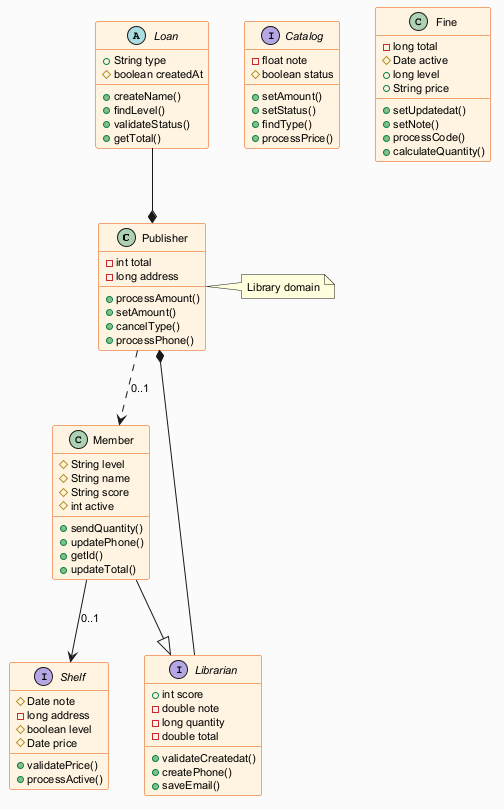

The diagram above was rendered by PlantUML. Its source (embedded in the PNG):
@startuml
skinparam backgroundColor #FAFAFA
skinparam classBackgroundColor #FFF3E0
skinparam classBorderColor #E65100
skinparam defaultFontSize 11
class Publisher {
  -int total
  -long address
  +processAmount()
  +setAmount()
  +cancelType()
  +processPhone()
}
interface Catalog {
  -float note
  #boolean status
  +setAmount()
  +setStatus()
  +findType()
  +processPrice()
}
interface Shelf {
  #Date note
  -long address
  #boolean level
  #Date price
  +validatePrice()
  +processActive()
}
class Fine {
  -long total
  #Date active
  +long level
  +String price
  +setUpdatedat()
  +setNote()
  +processCode()
  +calculateQuantity()
}
abstract class Loan {
  +String type
  #boolean createdAt
  +createName()
  +findLevel()
  +validateStatus()
  +getTotal()
}
interface Librarian {
  +int score
  -double note
  -long quantity
  -double total
  +validateCreatedat()
  +createPhone()
  +saveEmail()
}
class Member {
  #String level
  #String name
  #String score
  #int active
  +sendQuantity()
  +updatePhone()
  +getId()
  +updateTotal()
}
Member --|> Librarian
Member --> Shelf : "0..1"
Publisher ..> Member : "0..1"
Librarian --* Publisher
Loan --* Publisher
note right of Publisher : Library domain
@enduml